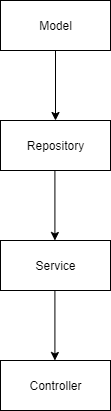

The diagram above was exported from draw.io. Its source (the exported page's mxGraphModel, read from the mxfile embedded in the PNG):
<mxGraphModel dx="1278" dy="580" grid="1" gridSize="10" guides="1" tooltips="1" connect="1" arrows="1" fold="1" page="1" pageScale="1" pageWidth="827" pageHeight="1169" math="0" shadow="0">
  <root>
    <mxCell id="0" />
    <mxCell id="1" parent="0" />
    <mxCell id="U7-TDoFcYiYmC4ASgbZ3-1" value="Model" style="html=1;" parent="1" vertex="1">
      <mxGeometry x="330" y="80" width="110" height="50" as="geometry" />
    </mxCell>
    <mxCell id="U7-TDoFcYiYmC4ASgbZ3-2" value="Repository" style="html=1;" parent="1" vertex="1">
      <mxGeometry x="330" y="200" width="110" height="50" as="geometry" />
    </mxCell>
    <mxCell id="U7-TDoFcYiYmC4ASgbZ3-4" value="Service" style="html=1;" parent="1" vertex="1">
      <mxGeometry x="330" y="320" width="110" height="50" as="geometry" />
    </mxCell>
    <mxCell id="U7-TDoFcYiYmC4ASgbZ3-5" value="Controller" style="html=1;" parent="1" vertex="1">
      <mxGeometry x="330" y="440" width="110" height="50" as="geometry" />
    </mxCell>
    <mxCell id="U7-TDoFcYiYmC4ASgbZ3-6" value="" style="endArrow=classic;html=1;exitX=0.5;exitY=1;exitDx=0;exitDy=0;entryX=0.5;entryY=0;entryDx=0;entryDy=0;" parent="1" source="U7-TDoFcYiYmC4ASgbZ3-1" target="U7-TDoFcYiYmC4ASgbZ3-2" edge="1">
      <mxGeometry width="50" height="50" relative="1" as="geometry">
        <mxPoint x="570" y="240" as="sourcePoint" />
        <mxPoint x="620" y="190" as="targetPoint" />
      </mxGeometry>
    </mxCell>
    <mxCell id="U7-TDoFcYiYmC4ASgbZ3-7" value="" style="endArrow=classic;html=1;exitX=0.5;exitY=1;exitDx=0;exitDy=0;entryX=0.5;entryY=0;entryDx=0;entryDy=0;" parent="1" edge="1">
      <mxGeometry width="50" height="50" relative="1" as="geometry">
        <mxPoint x="384.41" y="250" as="sourcePoint" />
        <mxPoint x="384.41" y="320" as="targetPoint" />
      </mxGeometry>
    </mxCell>
    <mxCell id="U7-TDoFcYiYmC4ASgbZ3-8" value="" style="endArrow=classic;html=1;exitX=0.5;exitY=1;exitDx=0;exitDy=0;entryX=0.5;entryY=0;entryDx=0;entryDy=0;" parent="1" edge="1">
      <mxGeometry width="50" height="50" relative="1" as="geometry">
        <mxPoint x="384.41" y="370" as="sourcePoint" />
        <mxPoint x="384.41" y="440" as="targetPoint" />
      </mxGeometry>
    </mxCell>
  </root>
</mxGraphModel>